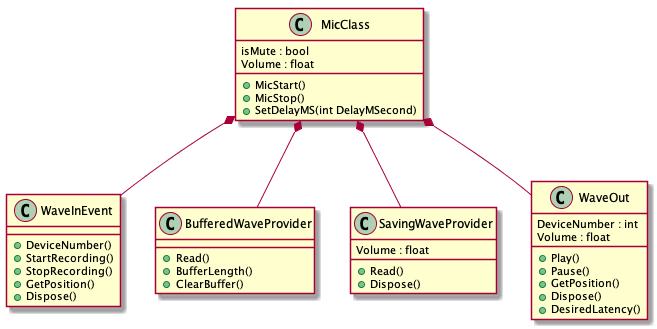

The diagram above was rendered by PlantUML. Its source (embedded in the PNG):
@startuml

class WaveInEvent {
    +DeviceNumber()
    +StartRecording()
    +StopRecording()
    +GetPosition()
    +Dispose()
}

class BufferedWaveProvider 
{
    +Read()
    +BufferLength()
    +ClearBuffer()
}

class SavingWaveProvider
{
    Volume : float
    +Read()
    +Dispose()
}

class WaveOut
{
    DeviceNumber : int
    Volume : float
    +Play()
    +Pause()
    +GetPosition()
    +Dispose()
    +DesiredLatency()
}

class MicClass
{
    isMute : bool
    Volume : float
    +MicStart()
    +MicStop()
    +SetDelayMS(int DelayMSecond)
}

MicClass *-- WaveInEvent
MicClass *-- BufferedWaveProvider
MicClass *-- SavingWaveProvider
MicClass *-- WaveOut


@enduml